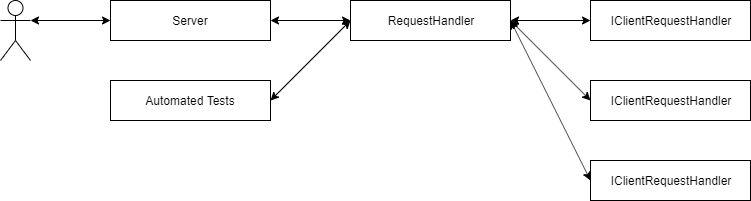

The diagram above was exported from draw.io. Its source (the exported page's mxGraphModel, read from the mxfile embedded in the PNG):
<mxGraphModel dx="1630" dy="1108" grid="1" gridSize="10" guides="1" tooltips="1" connect="1" arrows="1" fold="1" page="1" pageScale="1" pageWidth="850" pageHeight="1100" math="0" shadow="0">
  <root>
    <mxCell id="0" />
    <mxCell id="1" parent="0" />
    <mxCell id="lBcHEKLKojCIXBx-k6hh-8" style="edgeStyle=orthogonalEdgeStyle;rounded=0;orthogonalLoop=1;jettySize=auto;html=1;exitX=1;exitY=0.5;exitDx=0;exitDy=0;entryX=0;entryY=0.5;entryDx=0;entryDy=0;startArrow=classic;startFill=1;" edge="1" parent="1" source="lBcHEKLKojCIXBx-k6hh-1" target="lBcHEKLKojCIXBx-k6hh-2">
      <mxGeometry relative="1" as="geometry" />
    </mxCell>
    <mxCell id="lBcHEKLKojCIXBx-k6hh-1" value="Server" style="rounded=0;whiteSpace=wrap;html=1;" vertex="1" parent="1">
      <mxGeometry x="40" y="120" width="160" height="40" as="geometry" />
    </mxCell>
    <mxCell id="lBcHEKLKojCIXBx-k6hh-10" style="rounded=0;orthogonalLoop=1;jettySize=auto;html=1;startArrow=classic;startFill=1;" edge="1" parent="1" source="lBcHEKLKojCIXBx-k6hh-2" target="lBcHEKLKojCIXBx-k6hh-3">
      <mxGeometry relative="1" as="geometry" />
    </mxCell>
    <mxCell id="lBcHEKLKojCIXBx-k6hh-11" style="edgeStyle=none;rounded=0;orthogonalLoop=1;jettySize=auto;html=1;entryX=0;entryY=0.5;entryDx=0;entryDy=0;startArrow=classic;startFill=1;exitX=1;exitY=0.5;exitDx=0;exitDy=0;" edge="1" parent="1" source="lBcHEKLKojCIXBx-k6hh-2" target="lBcHEKLKojCIXBx-k6hh-4">
      <mxGeometry relative="1" as="geometry" />
    </mxCell>
    <mxCell id="lBcHEKLKojCIXBx-k6hh-2" value="RequestHandler" style="rounded=0;whiteSpace=wrap;html=1;" vertex="1" parent="1">
      <mxGeometry x="280" y="120" width="160" height="40" as="geometry" />
    </mxCell>
    <mxCell id="lBcHEKLKojCIXBx-k6hh-3" value="IClientRequestHandler" style="rounded=0;whiteSpace=wrap;html=1;" vertex="1" parent="1">
      <mxGeometry x="520" y="120" width="160" height="40" as="geometry" />
    </mxCell>
    <mxCell id="lBcHEKLKojCIXBx-k6hh-4" value="IClientRequestHandler" style="rounded=0;whiteSpace=wrap;html=1;" vertex="1" parent="1">
      <mxGeometry x="520" y="200" width="160" height="40" as="geometry" />
    </mxCell>
    <mxCell id="lBcHEKLKojCIXBx-k6hh-12" style="edgeStyle=none;rounded=0;orthogonalLoop=1;jettySize=auto;html=1;entryX=1;entryY=0.5;entryDx=0;entryDy=0;startArrow=classic;startFill=1;exitX=0;exitY=0.5;exitDx=0;exitDy=0;" edge="1" parent="1" source="lBcHEKLKojCIXBx-k6hh-5" target="lBcHEKLKojCIXBx-k6hh-2">
      <mxGeometry relative="1" as="geometry" />
    </mxCell>
    <mxCell id="lBcHEKLKojCIXBx-k6hh-5" value="IClientRequestHandler" style="rounded=0;whiteSpace=wrap;html=1;" vertex="1" parent="1">
      <mxGeometry x="520" y="280" width="160" height="40" as="geometry" />
    </mxCell>
    <mxCell id="lBcHEKLKojCIXBx-k6hh-13" style="edgeStyle=none;rounded=0;orthogonalLoop=1;jettySize=auto;html=1;entryX=0;entryY=0.5;entryDx=0;entryDy=0;startArrow=classic;startFill=1;exitX=1;exitY=0.5;exitDx=0;exitDy=0;" edge="1" parent="1" source="lBcHEKLKojCIXBx-k6hh-7" target="lBcHEKLKojCIXBx-k6hh-2">
      <mxGeometry relative="1" as="geometry" />
    </mxCell>
    <mxCell id="lBcHEKLKojCIXBx-k6hh-7" value="Automated Tests" style="rounded=0;whiteSpace=wrap;html=1;" vertex="1" parent="1">
      <mxGeometry x="40" y="200" width="160" height="40" as="geometry" />
    </mxCell>
    <mxCell id="lBcHEKLKojCIXBx-k6hh-15" style="edgeStyle=none;rounded=0;orthogonalLoop=1;jettySize=auto;html=1;entryX=0;entryY=0.5;entryDx=0;entryDy=0;startArrow=classic;startFill=1;exitX=1;exitY=0.3333333333333333;exitDx=0;exitDy=0;exitPerimeter=0;" edge="1" parent="1" source="lBcHEKLKojCIXBx-k6hh-14" target="lBcHEKLKojCIXBx-k6hh-1">
      <mxGeometry relative="1" as="geometry" />
    </mxCell>
    <mxCell id="lBcHEKLKojCIXBx-k6hh-14" value="" style="shape=umlActor;verticalLabelPosition=bottom;labelBackgroundColor=#ffffff;verticalAlign=top;html=1;outlineConnect=0;" vertex="1" parent="1">
      <mxGeometry x="-70" y="120" width="30" height="60" as="geometry" />
    </mxCell>
  </root>
</mxGraphModel>